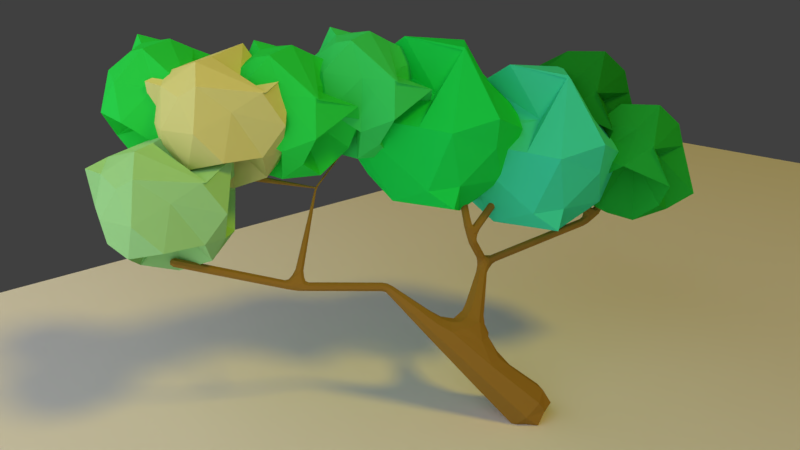 # Source: Tree.blend  (saved by Blender 2.79.0; exported with 4.5.12 LTS)
import bpy
from mathutils import Matrix  # noqa: F401  (used for matrix-valued properties, if any)

bpy.ops.wm.read_factory_settings(use_empty=True)
scene = bpy.context.scene
scene.name = 'Scene'

# ---- collections
col_collection_1 = bpy.data.collections.new('Collection 1'); scene.collection.children.link(col_collection_1)

# ---- materials (node trees are filled in below, after node groups)
mat_material_009 = bpy.data.materials.new('Material.009')
mat_material_009.alpha_threshold = 0.0
mat_material_009.roughness = 0.5
mat_material_003 = bpy.data.materials.new('Material.003')
mat_material_003.alpha_threshold = 0.0
mat_material_003.diffuse_color = (0.02875, 0.8, 0.08699, 1.0)
mat_material_003.roughness = 0.5
mat_material_006 = bpy.data.materials.new('Material.006')
mat_material_006.alpha_threshold = 0.0
mat_material_006.diffuse_color = (0.05718, 0.8, 0.4961, 1.0)
mat_material_006.roughness = 0.5
mat_material_005 = bpy.data.materials.new('Material.005')
mat_material_005.alpha_threshold = 0.0
mat_material_005.diffuse_color = (0.0142, 0.8, 0.102, 1.0)
mat_material_005.roughness = 0.5
mat_material_007 = bpy.data.materials.new('Material.007')
mat_material_007.alpha_threshold = 0.0
mat_material_007.diffuse_color = (0.0204, 0.4564, 0.04715, 1.0)
mat_material_007.roughness = 0.5
mat_material_008 = bpy.data.materials.new('Material.008')
mat_material_008.alpha_threshold = 0.0
mat_material_008.diffuse_color = (0.01418, 0.287, 0.02342, 1.0)
mat_material_008.roughness = 0.5
mat_material_004 = bpy.data.materials.new('Material.004')
mat_material_004.alpha_threshold = 0.0
mat_material_004.diffuse_color = (0.05274, 0.8, 0.1656, 1.0)
mat_material_004.roughness = 0.5
mat_material_002 = bpy.data.materials.new('Material.002')
mat_material_002.alpha_threshold = 0.0
mat_material_002.diffuse_color = (0.8, 0.7925, 0.2889, 1.0)
mat_material_002.roughness = 0.5
mat_material_001 = bpy.data.materials.new('Material.001')
mat_material_001.alpha_threshold = 0.0
mat_material_001.diffuse_color = (0.3872, 0.8, 0.3218, 1.0)
mat_material_001.roughness = 0.5
mat_material = bpy.data.materials.new('Material')
mat_material.alpha_threshold = 0.0
mat_material.diffuse_color = (0.3299, 0.1856, 0.03365, 1.0)
mat_material.roughness = 0.5
mat_material.line_color = (0.0, 0.0, 0.0, 1.0)

# ---- material node trees
mat_material_009.use_nodes = True; mat_material_009.node_tree.nodes.clear()
_N = mat_material_009.node_tree.nodes; _L = mat_material_009.node_tree.links
n0 = _N.new('ShaderNodeOutputMaterial'); n0.name = 'Material Output'; n0.location = (300, 300)
n1 = _N.new('ShaderNodeEmission'); n1.name = 'Emission'; n1.location = (10, 300)
n1.inputs[0].default_value = (0.8, 0.8, 0.8, 1.0)
_L.new(n1.outputs[0], n0.inputs[0])
n0.is_active_output = True
mat_material_003.use_nodes = True; mat_material_003.node_tree.nodes.clear()
_N = mat_material_003.node_tree.nodes; _L = mat_material_003.node_tree.links
n0 = _N.new('ShaderNodeOutputMaterial'); n0.name = 'Material Output'; n0.location = (300, 300)
n1 = _N.new('ShaderNodeBsdfDiffuse'); n1.name = 'Diffuse BSDF'; n1.location = (10, 300)
n1.inputs[0].default_value = (0.02875, 0.8, 0.08699, 1.0)
_L.new(n1.outputs[0], n0.inputs[0])
n0.is_active_output = True
mat_material_006.use_nodes = True; mat_material_006.node_tree.nodes.clear()
_N = mat_material_006.node_tree.nodes; _L = mat_material_006.node_tree.links
n0 = _N.new('ShaderNodeOutputMaterial'); n0.name = 'Material Output'; n0.location = (300, 300)
n1 = _N.new('ShaderNodeBsdfDiffuse'); n1.name = 'Diffuse BSDF'; n1.location = (10, 300)
n1.inputs[0].default_value = (0.05718, 0.8, 0.4961, 1.0)
_L.new(n1.outputs[0], n0.inputs[0])
n0.is_active_output = True
mat_material_005.use_nodes = True; mat_material_005.node_tree.nodes.clear()
_N = mat_material_005.node_tree.nodes; _L = mat_material_005.node_tree.links
n0 = _N.new('ShaderNodeOutputMaterial'); n0.name = 'Material Output'; n0.location = (300, 300)
n1 = _N.new('ShaderNodeBsdfDiffuse'); n1.name = 'Diffuse BSDF'; n1.location = (10, 300)
n1.inputs[0].default_value = (0.0142, 0.8, 0.102, 1.0)
_L.new(n1.outputs[0], n0.inputs[0])
n0.is_active_output = True
mat_material_007.use_nodes = True; mat_material_007.node_tree.nodes.clear()
_N = mat_material_007.node_tree.nodes; _L = mat_material_007.node_tree.links
n0 = _N.new('ShaderNodeOutputMaterial'); n0.name = 'Material Output'; n0.location = (300, 300)
n1 = _N.new('ShaderNodeBsdfDiffuse'); n1.name = 'Diffuse BSDF'; n1.location = (10, 300)
n1.inputs[0].default_value = (0.0204, 0.4564, 0.04715, 1.0)
_L.new(n1.outputs[0], n0.inputs[0])
n0.is_active_output = True
mat_material_008.use_nodes = True; mat_material_008.node_tree.nodes.clear()
_N = mat_material_008.node_tree.nodes; _L = mat_material_008.node_tree.links
n0 = _N.new('ShaderNodeOutputMaterial'); n0.name = 'Material Output'; n0.location = (300, 300)
n1 = _N.new('ShaderNodeBsdfDiffuse'); n1.name = 'Diffuse BSDF'; n1.location = (10, 300)
n1.inputs[0].default_value = (0.01418, 0.287, 0.02342, 1.0)
_L.new(n1.outputs[0], n0.inputs[0])
n0.is_active_output = True
mat_material_004.use_nodes = True; mat_material_004.node_tree.nodes.clear()
_N = mat_material_004.node_tree.nodes; _L = mat_material_004.node_tree.links
n0 = _N.new('ShaderNodeOutputMaterial'); n0.name = 'Material Output'; n0.location = (300, 300)
n1 = _N.new('ShaderNodeBsdfDiffuse'); n1.name = 'Diffuse BSDF'; n1.location = (10, 300)
n1.inputs[0].default_value = (0.05274, 0.8, 0.1656, 1.0)
_L.new(n1.outputs[0], n0.inputs[0])
n0.is_active_output = True
mat_material_002.use_nodes = True; mat_material_002.node_tree.nodes.clear()
_N = mat_material_002.node_tree.nodes; _L = mat_material_002.node_tree.links
n0 = _N.new('ShaderNodeOutputMaterial'); n0.name = 'Material Output'; n0.location = (300, 300)
n1 = _N.new('ShaderNodeBsdfDiffuse'); n1.name = 'Diffuse BSDF'; n1.location = (10, 300)
n1.inputs[0].default_value = (0.8, 0.7925, 0.2889, 1.0)
_L.new(n1.outputs[0], n0.inputs[0])
n0.is_active_output = True

# ---- world
world_world = bpy.data.worlds.new('World'); scene.world = world_world
world_world.color = (0.05088, 0.05088, 0.05088)
world_world.use_sun_shadow = False
world_world.sun_shadow_jitter_overblur = 0.0
world_world.cycles.sampling_method = 'MANUAL'

# ---- cameras
cam_camera = bpy.data.cameras.new('Camera')
cam_camera.clip_end = 100.0
cam_camera.lens = 29.74
cam_camera.sensor_width = 32.0
cam_camera.sensor_height = 18.0
cam_camera.ortho_scale = 7.314
cam_camera.dof.focus_distance = 0.0

# ---- lights
light_lamp = bpy.data.lights.new('Lamp', 'SUN')
light_lamp.color = (1.0, 0.7118, 0.009185)
light_lamp.transmission_factor = 0.0
light_lamp.cutoff_distance = 30.0
light_lamp.angle = 0.1993
light_lamp.energy = 1.0
light_lamp.shadow_buffer_clip_start = 1.001
light_lamp.shadow_soft_size = 0.1
light_lamp.shadow_cascade_max_distance = 1000.0

# ---- meshes
me_plane_001 = bpy.data.meshes.new('Plane.001')
me_plane_001.from_pydata([(-1.0, -1.0, 0.0), (1.0, -1.0, 0.0), (-1.0, 1.0, 0.0), (1.0, 1.0, 0.0)], [], [(0, 1, 3, 2)])
me_plane_001.materials.append(mat_material_009)
me_plane_001.use_remesh_preserve_volume = False
me_plane_001.use_remesh_preserve_attributes = False
me_plane_001.use_mirror_vertex_groups = False
me_plane_001.update()
me_plane = bpy.data.meshes.new('Plane')
me_plane.from_pydata([(-1.0, -1.0, 0.0), (1.0, -1.0, 0.0), (-1.0, 1.0, 0.0), (1.0, 1.0, 0.0)], [], [(0, 1, 3, 2)])
me_plane.use_remesh_preserve_volume = False
me_plane.use_remesh_preserve_attributes = False
me_plane.use_mirror_vertex_groups = False
me_plane.update()
me_icosphere_008 = bpy.data.meshes.new('Icosphere.008')
me_icosphere_008.from_pydata([(0.0, 0.0001427, -0.9994), (0.6916, -0.5088, -0.4068), (-0.2764, -0.8506, -0.4472), (-0.8345, 0.08544, -0.3536), (-0.2481, 0.7839, -0.4387), (0.672, 0.4038, -0.4317), (0.2764, -0.8506, 0.4472), (-0.4832, -0.9232, 0.5766), (-0.6988, 0.5762, 0.491), (0.2764, 0.8506, 0.4472), (0.8808, 0.02877, 0.4716), (0.0, -0.171, 0.8795), (-0.1316, -0.4914, -0.8142), (-0.2005, -0.1351, -0.1118), (0.2629, -0.809, -0.5257), (0.7599, 0.04485, -0.4121), (0.3992, 0.3163, -0.8198), (0.09182, 0.1716, -0.1216), (-0.5881, -0.4714, -0.4074), (-0.1625, 0.5, -0.8507), (-0.6728, 0.4636, -0.5211), (0.2561, 0.793, -0.5237), (0.714, -0.3482, 0.245), (0.9457, 0.3157, 0.008083), (0.0, -1.0, 0.0), (0.5712, -0.8364, 0.008902), (-0.714, -0.3482, 0.245), (-0.5712, -0.8364, 0.008902), (-0.2381, -0.01779, 0.1054), (-0.9457, 0.3157, 0.008083), (0.2381, -0.01779, 0.1054), (0.0, 1.0, 0.0), (0.5488, -0.7305, 0.6007), (-0.2629, -0.809, 0.5257), (-0.8958, -0.2568, 0.3911), (-0.2629, 0.809, 0.5257), (0.6188, 0.6405, 0.648), (0.1625, -0.5, 0.8507), (0.8957, 0.08312, 0.4758), (-0.4968, -0.6041, 0.6746), (-0.3909, 0.5611, 0.972), (0.3408, 0.02089, 0.4971)], [], [(0, 13, 12), (1, 13, 15), (0, 12, 17), (0, 17, 19), (0, 19, 16), (1, 15, 22), (2, 14, 24), (3, 18, 26), (4, 20, 28), (5, 21, 30), (1, 22, 25), (2, 24, 27), (3, 26, 29), (4, 28, 31), (5, 30, 23), (6, 32, 37), (7, 33, 39), (8, 34, 40), (9, 35, 41), (10, 36, 38), (38, 41, 11), (38, 36, 41), (36, 9, 41), (41, 40, 11), (41, 35, 40), (35, 8, 40), (40, 39, 11), (40, 34, 39), (34, 7, 39), (39, 37, 11), (39, 33, 37), (33, 6, 37), (37, 38, 11), (37, 32, 38), (32, 10, 38), (23, 36, 10), (23, 30, 36), (30, 9, 36), (31, 35, 9), (31, 28, 35), (28, 8, 35), (29, 34, 8), (29, 26, 34), (26, 7, 34), (27, 33, 7), (27, 24, 33), (24, 6, 33), (25, 32, 6), (25, 22, 32), (22, 10, 32), (30, 31, 9), (30, 21, 31), (21, 4, 31), (28, 29, 8), (28, 20, 29), (20, 3, 29), (26, 27, 7), (26, 18, 27), (18, 2, 27), (24, 25, 6), (24, 14, 25), (14, 1, 25), (22, 23, 10), (22, 15, 23), (15, 5, 23), (16, 21, 5), (16, 19, 21), (19, 4, 21), (19, 20, 4), (19, 17, 20), (17, 3, 20), (17, 18, 3), (17, 12, 18), (12, 2, 18), (15, 16, 5), (15, 13, 16), (13, 0, 16), (12, 14, 2), (12, 13, 14), (13, 1, 14)])
me_icosphere_008.materials.append(mat_material_003)
me_icosphere_008.use_remesh_preserve_volume = False
me_icosphere_008.use_remesh_preserve_attributes = False
me_icosphere_008.use_mirror_vertex_groups = False
me_icosphere_008.update()
me_icosphere_007 = bpy.data.meshes.new('Icosphere.007')
me_icosphere_007.from_pydata([(0.0, 0.0001427, -0.9994), (0.6916, -0.5088, -0.4068), (-0.2764, -0.8506, -0.4472), (-0.8345, 0.08544, -0.3536), (-0.2481, 0.7839, -0.4387), (0.672, 0.4038, -0.4317), (0.2764, -0.8506, 0.4472), (-0.4832, -0.9232, 0.5766), (-0.6988, 0.5762, 0.491), (0.2764, 0.8506, 0.4472), (0.8808, 0.02877, 0.4716), (0.0, -0.171, 0.8795), (-0.1316, -0.4914, -0.8142), (-0.2005, -0.1351, -0.1118), (0.2629, -0.809, -0.5257), (0.7599, 0.04485, -0.4121), (0.3992, 0.3163, -0.8198), (0.09182, 0.1716, -0.1216), (-0.5881, -0.4714, -0.4074), (-0.1625, 0.5, -0.8507), (-0.6728, 0.4636, -0.5211), (0.2561, 0.793, -0.5237), (0.714, -0.3482, 0.245), (0.9457, 0.3157, 0.008083), (0.0, -1.0, 0.0), (0.5712, -0.8364, 0.008902), (-0.714, -0.3482, 0.245), (-0.5712, -0.8364, 0.008902), (-0.2381, -0.01779, 0.1054), (-0.9457, 0.3157, 0.008083), (0.2381, -0.01779, 0.1054), (0.0, 1.0, 0.0), (0.5488, -0.7305, 0.6007), (-0.2629, -0.809, 0.5257), (-0.8958, -0.2568, 0.3911), (-0.2629, 0.809, 0.5257), (0.6188, 0.6405, 0.648), (0.1625, -0.5, 0.8507), (0.8957, 0.08312, 0.4758), (-0.4968, -0.6041, 0.6746), (-0.3909, 0.5611, 0.972), (0.3408, 0.02089, 0.4971)], [], [(0, 13, 12), (1, 13, 15), (0, 12, 17), (0, 17, 19), (0, 19, 16), (1, 15, 22), (2, 14, 24), (3, 18, 26), (4, 20, 28), (5, 21, 30), (1, 22, 25), (2, 24, 27), (3, 26, 29), (4, 28, 31), (5, 30, 23), (6, 32, 37), (7, 33, 39), (8, 34, 40), (9, 35, 41), (10, 36, 38), (38, 41, 11), (38, 36, 41), (36, 9, 41), (41, 40, 11), (41, 35, 40), (35, 8, 40), (40, 39, 11), (40, 34, 39), (34, 7, 39), (39, 37, 11), (39, 33, 37), (33, 6, 37), (37, 38, 11), (37, 32, 38), (32, 10, 38), (23, 36, 10), (23, 30, 36), (30, 9, 36), (31, 35, 9), (31, 28, 35), (28, 8, 35), (29, 34, 8), (29, 26, 34), (26, 7, 34), (27, 33, 7), (27, 24, 33), (24, 6, 33), (25, 32, 6), (25, 22, 32), (22, 10, 32), (30, 31, 9), (30, 21, 31), (21, 4, 31), (28, 29, 8), (28, 20, 29), (20, 3, 29), (26, 27, 7), (26, 18, 27), (18, 2, 27), (24, 25, 6), (24, 14, 25), (14, 1, 25), (22, 23, 10), (22, 15, 23), (15, 5, 23), (16, 21, 5), (16, 19, 21), (19, 4, 21), (19, 20, 4), (19, 17, 20), (17, 3, 20), (17, 18, 3), (17, 12, 18), (12, 2, 18), (15, 16, 5), (15, 13, 16), (13, 0, 16), (12, 14, 2), (12, 13, 14), (13, 1, 14)])
me_icosphere_007.materials.append(mat_material_006)
me_icosphere_007.use_remesh_preserve_volume = False
me_icosphere_007.use_remesh_preserve_attributes = False
me_icosphere_007.use_mirror_vertex_groups = False
me_icosphere_007.update()
me_icosphere_006 = bpy.data.meshes.new('Icosphere.006')
me_icosphere_006.from_pydata([(0.0, 0.0001427, -0.9994), (0.6916, -0.5088, -0.4068), (-0.2764, -0.8506, -0.4472), (-0.8345, 0.08544, -0.3536), (-0.2481, 0.7839, -0.4387), (0.672, 0.4038, -0.4317), (0.2764, -0.8506, 0.4472), (-0.4832, -0.9232, 0.5766), (-0.6988, 0.5762, 0.491), (0.2764, 0.8506, 0.4472), (0.8808, 0.02877, 0.4716), (0.0, -0.171, 0.8795), (-0.1316, -0.4914, -0.8142), (-0.2005, -0.1351, -0.1118), (0.2629, -0.809, -0.5257), (0.7599, 0.04485, -0.4121), (0.3992, 0.3163, -0.8198), (0.09182, 0.1716, -0.1216), (-0.5881, -0.4714, -0.4074), (-0.1625, 0.5, -0.8507), (-0.6728, 0.4636, -0.5211), (0.2561, 0.793, -0.5237), (0.714, -0.3482, 0.245), (0.9457, 0.3157, 0.008083), (0.0, -1.0, 0.0), (0.5712, -0.8364, 0.008902), (-0.714, -0.3482, 0.245), (-0.5712, -0.8364, 0.008902), (-0.2381, -0.01779, 0.1054), (-0.9457, 0.3157, 0.008083), (0.2381, -0.01779, 0.1054), (0.0, 1.0, 0.0), (0.5488, -0.7305, 0.6007), (-0.2629, -0.809, 0.5257), (-0.8958, -0.2568, 0.3911), (-0.2629, 0.809, 0.5257), (0.6188, 0.6405, 0.648), (0.1625, -0.5, 0.8507), (0.8957, 0.08312, 0.4758), (-0.4968, -0.6041, 0.6746), (-0.3909, 0.5611, 0.972), (0.3408, 0.02089, 0.4971)], [], [(0, 13, 12), (1, 13, 15), (0, 12, 17), (0, 17, 19), (0, 19, 16), (1, 15, 22), (2, 14, 24), (3, 18, 26), (4, 20, 28), (5, 21, 30), (1, 22, 25), (2, 24, 27), (3, 26, 29), (4, 28, 31), (5, 30, 23), (6, 32, 37), (7, 33, 39), (8, 34, 40), (9, 35, 41), (10, 36, 38), (38, 41, 11), (38, 36, 41), (36, 9, 41), (41, 40, 11), (41, 35, 40), (35, 8, 40), (40, 39, 11), (40, 34, 39), (34, 7, 39), (39, 37, 11), (39, 33, 37), (33, 6, 37), (37, 38, 11), (37, 32, 38), (32, 10, 38), (23, 36, 10), (23, 30, 36), (30, 9, 36), (31, 35, 9), (31, 28, 35), (28, 8, 35), (29, 34, 8), (29, 26, 34), (26, 7, 34), (27, 33, 7), (27, 24, 33), (24, 6, 33), (25, 32, 6), (25, 22, 32), (22, 10, 32), (30, 31, 9), (30, 21, 31), (21, 4, 31), (28, 29, 8), (28, 20, 29), (20, 3, 29), (26, 27, 7), (26, 18, 27), (18, 2, 27), (24, 25, 6), (24, 14, 25), (14, 1, 25), (22, 23, 10), (22, 15, 23), (15, 5, 23), (16, 21, 5), (16, 19, 21), (19, 4, 21), (19, 20, 4), (19, 17, 20), (17, 3, 20), (17, 18, 3), (17, 12, 18), (12, 2, 18), (15, 16, 5), (15, 13, 16), (13, 0, 16), (12, 14, 2), (12, 13, 14), (13, 1, 14)])
me_icosphere_006.materials.append(mat_material_005)
me_icosphere_006.use_remesh_preserve_volume = False
me_icosphere_006.use_remesh_preserve_attributes = False
me_icosphere_006.use_mirror_vertex_groups = False
me_icosphere_006.update()
me_icosphere_005 = bpy.data.meshes.new('Icosphere.005')
me_icosphere_005.from_pydata([(0.0, 0.0001427, -0.9994), (0.6916, -0.5088, -0.4068), (-0.2764, -0.8506, -0.4472), (-0.8345, 0.08544, -0.3536), (-0.2481, 0.7839, -0.4387), (0.672, 0.4038, -0.4317), (0.2764, -0.8506, 0.4472), (-0.4832, -0.9232, 0.5766), (-0.6988, 0.5762, 0.491), (0.2764, 0.8506, 0.4472), (0.8808, 0.02877, 0.4716), (0.0, -0.171, 0.8795), (-0.1316, -0.4914, -0.8142), (-0.2005, -0.1351, -0.1118), (0.2629, -0.809, -0.5257), (0.7599, 0.04485, -0.4121), (0.3992, 0.3163, -0.8198), (0.09182, 0.1716, -0.1216), (-0.5881, -0.4714, -0.4074), (-0.1625, 0.5, -0.8507), (-0.6728, 0.4636, -0.5211), (0.2561, 0.793, -0.5237), (0.714, -0.3482, 0.245), (0.9457, 0.3157, 0.008083), (0.0, -1.0, 0.0), (0.5712, -0.8364, 0.008902), (-0.714, -0.3482, 0.245), (-0.5712, -0.8364, 0.008902), (-0.2381, -0.01779, 0.1054), (-0.9457, 0.3157, 0.008083), (0.2381, -0.01779, 0.1054), (0.0, 1.0, 0.0), (0.5488, -0.7305, 0.6007), (-0.2629, -0.809, 0.5257), (-0.8958, -0.2568, 0.3911), (-0.2629, 0.809, 0.5257), (0.6188, 0.6405, 0.648), (0.1625, -0.5, 0.8507), (0.8957, 0.08312, 0.4758), (-0.4968, -0.6041, 0.6746), (-0.3909, 0.5611, 0.972), (0.3408, 0.02089, 0.4971)], [], [(0, 13, 12), (1, 13, 15), (0, 12, 17), (0, 17, 19), (0, 19, 16), (1, 15, 22), (2, 14, 24), (3, 18, 26), (4, 20, 28), (5, 21, 30), (1, 22, 25), (2, 24, 27), (3, 26, 29), (4, 28, 31), (5, 30, 23), (6, 32, 37), (7, 33, 39), (8, 34, 40), (9, 35, 41), (10, 36, 38), (38, 41, 11), (38, 36, 41), (36, 9, 41), (41, 40, 11), (41, 35, 40), (35, 8, 40), (40, 39, 11), (40, 34, 39), (34, 7, 39), (39, 37, 11), (39, 33, 37), (33, 6, 37), (37, 38, 11), (37, 32, 38), (32, 10, 38), (23, 36, 10), (23, 30, 36), (30, 9, 36), (31, 35, 9), (31, 28, 35), (28, 8, 35), (29, 34, 8), (29, 26, 34), (26, 7, 34), (27, 33, 7), (27, 24, 33), (24, 6, 33), (25, 32, 6), (25, 22, 32), (22, 10, 32), (30, 31, 9), (30, 21, 31), (21, 4, 31), (28, 29, 8), (28, 20, 29), (20, 3, 29), (26, 27, 7), (26, 18, 27), (18, 2, 27), (24, 25, 6), (24, 14, 25), (14, 1, 25), (22, 23, 10), (22, 15, 23), (15, 5, 23), (16, 21, 5), (16, 19, 21), (19, 4, 21), (19, 20, 4), (19, 17, 20), (17, 3, 20), (17, 18, 3), (17, 12, 18), (12, 2, 18), (15, 16, 5), (15, 13, 16), (13, 0, 16), (12, 14, 2), (12, 13, 14), (13, 1, 14)])
me_icosphere_005.materials.append(mat_material_007)
me_icosphere_005.use_remesh_preserve_volume = False
me_icosphere_005.use_remesh_preserve_attributes = False
me_icosphere_005.use_mirror_vertex_groups = False
me_icosphere_005.update()
me_icosphere_004 = bpy.data.meshes.new('Icosphere.004')
me_icosphere_004.from_pydata([(0.0, 0.0001427, -0.9994), (0.6916, -0.5088, -0.4068), (-0.2764, -0.8506, -0.4472), (-0.8345, 0.08544, -0.3536), (-0.2481, 0.7839, -0.4387), (0.672, 0.4038, -0.4317), (0.2764, -0.8506, 0.4472), (-0.4832, -0.9232, 0.5766), (-0.6988, 0.5762, 0.491), (0.2764, 0.8506, 0.4472), (0.8808, 0.02877, 0.4716), (0.0, -0.171, 0.8795), (-0.1316, -0.4914, -0.8142), (-0.2005, -0.1351, -0.1118), (0.2629, -0.809, -0.5257), (0.7599, 0.04485, -0.4121), (0.3992, 0.3163, -0.8198), (0.09182, 0.1716, -0.1216), (-0.5881, -0.4714, -0.4074), (-0.1625, 0.5, -0.8507), (-0.6728, 0.4636, -0.5211), (0.2561, 0.793, -0.5237), (0.714, -0.3482, 0.245), (0.9457, 0.3157, 0.008083), (0.0, -1.0, 0.0), (0.5712, -0.8364, 0.008902), (-0.714, -0.3482, 0.245), (-0.5712, -0.8364, 0.008902), (-0.2381, -0.01779, 0.1054), (-0.9457, 0.3157, 0.008083), (0.2381, -0.01779, 0.1054), (0.0, 1.0, 0.0), (0.5488, -0.7305, 0.6007), (-0.2629, -0.809, 0.5257), (-0.8958, -0.2568, 0.3911), (-0.2629, 0.809, 0.5257), (0.6188, 0.6405, 0.648), (0.1625, -0.5, 0.8507), (0.8957, 0.08312, 0.4758), (-0.4968, -0.6041, 0.6746), (-0.3909, 0.5611, 0.972), (0.3408, 0.02089, 0.4971)], [], [(0, 13, 12), (1, 13, 15), (0, 12, 17), (0, 17, 19), (0, 19, 16), (1, 15, 22), (2, 14, 24), (3, 18, 26), (4, 20, 28), (5, 21, 30), (1, 22, 25), (2, 24, 27), (3, 26, 29), (4, 28, 31), (5, 30, 23), (6, 32, 37), (7, 33, 39), (8, 34, 40), (9, 35, 41), (10, 36, 38), (38, 41, 11), (38, 36, 41), (36, 9, 41), (41, 40, 11), (41, 35, 40), (35, 8, 40), (40, 39, 11), (40, 34, 39), (34, 7, 39), (39, 37, 11), (39, 33, 37), (33, 6, 37), (37, 38, 11), (37, 32, 38), (32, 10, 38), (23, 36, 10), (23, 30, 36), (30, 9, 36), (31, 35, 9), (31, 28, 35), (28, 8, 35), (29, 34, 8), (29, 26, 34), (26, 7, 34), (27, 33, 7), (27, 24, 33), (24, 6, 33), (25, 32, 6), (25, 22, 32), (22, 10, 32), (30, 31, 9), (30, 21, 31), (21, 4, 31), (28, 29, 8), (28, 20, 29), (20, 3, 29), (26, 27, 7), (26, 18, 27), (18, 2, 27), (24, 25, 6), (24, 14, 25), (14, 1, 25), (22, 23, 10), (22, 15, 23), (15, 5, 23), (16, 21, 5), (16, 19, 21), (19, 4, 21), (19, 20, 4), (19, 17, 20), (17, 3, 20), (17, 18, 3), (17, 12, 18), (12, 2, 18), (15, 16, 5), (15, 13, 16), (13, 0, 16), (12, 14, 2), (12, 13, 14), (13, 1, 14)])
me_icosphere_004.materials.append(mat_material_008)
me_icosphere_004.use_remesh_preserve_volume = False
me_icosphere_004.use_remesh_preserve_attributes = False
me_icosphere_004.use_mirror_vertex_groups = False
me_icosphere_004.update()
me_icosphere_003 = bpy.data.meshes.new('Icosphere.003')
me_icosphere_003.from_pydata([(0.0, 0.0001427, -0.9994), (0.6916, -0.5088, -0.4068), (-0.2764, -0.8506, -0.4472), (-0.8345, 0.08544, -0.3536), (-0.2481, 0.7839, -0.4387), (0.672, 0.4038, -0.4317), (0.2764, -0.8506, 0.4472), (-0.4832, -0.9232, 0.5766), (-0.6988, 0.5762, 0.491), (0.2764, 0.8506, 0.4472), (0.8808, 0.02877, 0.4716), (0.0, -0.171, 0.8795), (-0.1316, -0.4914, -0.8142), (-0.2005, -0.1351, -0.1118), (0.2629, -0.809, -0.5257), (0.7599, 0.04485, -0.4121), (0.3992, 0.3163, -0.8198), (0.09182, 0.1716, -0.1216), (-0.5881, -0.4714, -0.4074), (-0.1625, 0.5, -0.8507), (-0.6728, 0.4636, -0.5211), (0.2561, 0.793, -0.5237), (0.714, -0.3482, 0.245), (0.9457, 0.3157, 0.008083), (0.0, -1.0, 0.0), (0.5712, -0.8364, 0.008902), (-0.714, -0.3482, 0.245), (-0.5712, -0.8364, 0.008902), (-0.2381, -0.01779, 0.1054), (-0.9457, 0.3157, 0.008083), (0.2381, -0.01779, 0.1054), (0.0, 1.0, 0.0), (0.5488, -0.7305, 0.6007), (-0.2629, -0.809, 0.5257), (-0.8958, -0.2568, 0.3911), (-0.2629, 0.809, 0.5257), (0.6188, 0.6405, 0.648), (0.1625, -0.5, 0.8507), (0.8957, 0.08312, 0.4758), (-0.4968, -0.6041, 0.6746), (-0.3909, 0.5611, 0.972), (0.3408, 0.02089, 0.4971)], [], [(0, 13, 12), (1, 13, 15), (0, 12, 17), (0, 17, 19), (0, 19, 16), (1, 15, 22), (2, 14, 24), (3, 18, 26), (4, 20, 28), (5, 21, 30), (1, 22, 25), (2, 24, 27), (3, 26, 29), (4, 28, 31), (5, 30, 23), (6, 32, 37), (7, 33, 39), (8, 34, 40), (9, 35, 41), (10, 36, 38), (38, 41, 11), (38, 36, 41), (36, 9, 41), (41, 40, 11), (41, 35, 40), (35, 8, 40), (40, 39, 11), (40, 34, 39), (34, 7, 39), (39, 37, 11), (39, 33, 37), (33, 6, 37), (37, 38, 11), (37, 32, 38), (32, 10, 38), (23, 36, 10), (23, 30, 36), (30, 9, 36), (31, 35, 9), (31, 28, 35), (28, 8, 35), (29, 34, 8), (29, 26, 34), (26, 7, 34), (27, 33, 7), (27, 24, 33), (24, 6, 33), (25, 32, 6), (25, 22, 32), (22, 10, 32), (30, 31, 9), (30, 21, 31), (21, 4, 31), (28, 29, 8), (28, 20, 29), (20, 3, 29), (26, 27, 7), (26, 18, 27), (18, 2, 27), (24, 25, 6), (24, 14, 25), (14, 1, 25), (22, 23, 10), (22, 15, 23), (15, 5, 23), (16, 21, 5), (16, 19, 21), (19, 4, 21), (19, 20, 4), (19, 17, 20), (17, 3, 20), (17, 18, 3), (17, 12, 18), (12, 2, 18), (15, 16, 5), (15, 13, 16), (13, 0, 16), (12, 14, 2), (12, 13, 14), (13, 1, 14)])
me_icosphere_003.materials.append(mat_material_003)
me_icosphere_003.use_remesh_preserve_volume = False
me_icosphere_003.use_remesh_preserve_attributes = False
me_icosphere_003.use_mirror_vertex_groups = False
me_icosphere_003.update()
me_icosphere_002 = bpy.data.meshes.new('Icosphere.002')
me_icosphere_002.from_pydata([(0.0, 0.0001427, -0.9994), (0.6916, -0.5088, -0.4068), (-0.2764, -0.8506, -0.4472), (-0.8345, 0.08544, -0.3536), (-0.2481, 0.7839, -0.4387), (0.672, 0.4038, -0.4317), (0.2764, -0.8506, 0.4472), (-0.4832, -0.9232, 0.5766), (-0.6988, 0.5762, 0.491), (0.2764, 0.8506, 0.4472), (0.8808, 0.02877, 0.4716), (0.0, -0.171, 0.8795), (-0.1316, -0.4914, -0.8142), (-0.2005, -0.1351, -0.1118), (0.2629, -0.809, -0.5257), (0.7599, 0.04485, -0.4121), (0.3992, 0.3163, -0.8198), (0.09182, 0.1716, -0.1216), (-0.5881, -0.4714, -0.4074), (-0.1625, 0.5, -0.8507), (-0.6728, 0.4636, -0.5211), (0.2561, 0.793, -0.5237), (0.714, -0.3482, 0.245), (0.9457, 0.3157, 0.008083), (0.0, -1.0, 0.0), (0.5712, -0.8364, 0.008902), (-0.714, -0.3482, 0.245), (-0.5712, -0.8364, 0.008902), (-0.2381, -0.01779, 0.1054), (-0.9457, 0.3157, 0.008083), (0.2381, -0.01779, 0.1054), (0.0, 1.0, 0.0), (0.5488, -0.7305, 0.6007), (-0.2629, -0.809, 0.5257), (-0.8958, -0.2568, 0.3911), (-0.2629, 0.809, 0.5257), (0.6188, 0.6405, 0.648), (0.1625, -0.5, 0.8507), (0.8957, 0.08312, 0.4758), (-0.4968, -0.6041, 0.6746), (-0.3909, 0.5611, 0.972), (0.3408, 0.02089, 0.4971)], [], [(0, 13, 12), (1, 13, 15), (0, 12, 17), (0, 17, 19), (0, 19, 16), (1, 15, 22), (2, 14, 24), (3, 18, 26), (4, 20, 28), (5, 21, 30), (1, 22, 25), (2, 24, 27), (3, 26, 29), (4, 28, 31), (5, 30, 23), (6, 32, 37), (7, 33, 39), (8, 34, 40), (9, 35, 41), (10, 36, 38), (38, 41, 11), (38, 36, 41), (36, 9, 41), (41, 40, 11), (41, 35, 40), (35, 8, 40), (40, 39, 11), (40, 34, 39), (34, 7, 39), (39, 37, 11), (39, 33, 37), (33, 6, 37), (37, 38, 11), (37, 32, 38), (32, 10, 38), (23, 36, 10), (23, 30, 36), (30, 9, 36), (31, 35, 9), (31, 28, 35), (28, 8, 35), (29, 34, 8), (29, 26, 34), (26, 7, 34), (27, 33, 7), (27, 24, 33), (24, 6, 33), (25, 32, 6), (25, 22, 32), (22, 10, 32), (30, 31, 9), (30, 21, 31), (21, 4, 31), (28, 29, 8), (28, 20, 29), (20, 3, 29), (26, 27, 7), (26, 18, 27), (18, 2, 27), (24, 25, 6), (24, 14, 25), (14, 1, 25), (22, 23, 10), (22, 15, 23), (15, 5, 23), (16, 21, 5), (16, 19, 21), (19, 4, 21), (19, 20, 4), (19, 17, 20), (17, 3, 20), (17, 18, 3), (17, 12, 18), (12, 2, 18), (15, 16, 5), (15, 13, 16), (13, 0, 16), (12, 14, 2), (12, 13, 14), (13, 1, 14)])
me_icosphere_002.materials.append(mat_material_004)
me_icosphere_002.use_remesh_preserve_volume = False
me_icosphere_002.use_remesh_preserve_attributes = False
me_icosphere_002.use_mirror_vertex_groups = False
me_icosphere_002.update()
me_icosphere_001 = bpy.data.meshes.new('Icosphere.001')
me_icosphere_001.from_pydata([(0.0, 0.0001427, -0.9994), (0.6916, -0.5088, -0.4068), (-0.2764, -0.8506, -0.4472), (-0.8345, 0.08544, -0.3536), (-0.2481, 0.7839, -0.4387), (0.672, 0.4038, -0.4317), (0.2764, -0.8506, 0.4472), (-0.4832, -0.9232, 0.5766), (-0.6988, 0.5762, 0.491), (0.2764, 0.8506, 0.4472), (0.8808, 0.02877, 0.4716), (0.0, -0.171, 0.8795), (-0.1316, -0.4914, -0.8142), (-0.2005, -0.1351, -0.1118), (0.2629, -0.809, -0.5257), (0.7599, 0.04485, -0.4121), (0.3992, 0.3163, -0.8198), (0.09182, 0.1716, -0.1216), (-0.5881, -0.4714, -0.4074), (-0.1625, 0.5, -0.8507), (-0.6728, 0.4636, -0.5211), (0.2561, 0.793, -0.5237), (0.714, -0.3482, 0.245), (0.9457, 0.3157, 0.008083), (0.0, -1.0, 0.0), (0.5712, -0.8364, 0.008902), (-0.714, -0.3482, 0.245), (-0.5712, -0.8364, 0.008902), (-0.2381, -0.01779, 0.1054), (-0.9457, 0.3157, 0.008083), (0.2381, -0.01779, 0.1054), (0.0, 1.0, 0.0), (0.5488, -0.7305, 0.6007), (-0.2629, -0.809, 0.5257), (-0.8958, -0.2568, 0.3911), (-0.2629, 0.809, 0.5257), (0.6188, 0.6405, 0.648), (0.1625, -0.5, 0.8507), (0.8957, 0.08312, 0.4758), (-0.4968, -0.6041, 0.6746), (-0.3909, 0.5611, 0.972), (0.3408, 0.02089, 0.4971)], [], [(0, 13, 12), (1, 13, 15), (0, 12, 17), (0, 17, 19), (0, 19, 16), (1, 15, 22), (2, 14, 24), (3, 18, 26), (4, 20, 28), (5, 21, 30), (1, 22, 25), (2, 24, 27), (3, 26, 29), (4, 28, 31), (5, 30, 23), (6, 32, 37), (7, 33, 39), (8, 34, 40), (9, 35, 41), (10, 36, 38), (38, 41, 11), (38, 36, 41), (36, 9, 41), (41, 40, 11), (41, 35, 40), (35, 8, 40), (40, 39, 11), (40, 34, 39), (34, 7, 39), (39, 37, 11), (39, 33, 37), (33, 6, 37), (37, 38, 11), (37, 32, 38), (32, 10, 38), (23, 36, 10), (23, 30, 36), (30, 9, 36), (31, 35, 9), (31, 28, 35), (28, 8, 35), (29, 34, 8), (29, 26, 34), (26, 7, 34), (27, 33, 7), (27, 24, 33), (24, 6, 33), (25, 32, 6), (25, 22, 32), (22, 10, 32), (30, 31, 9), (30, 21, 31), (21, 4, 31), (28, 29, 8), (28, 20, 29), (20, 3, 29), (26, 27, 7), (26, 18, 27), (18, 2, 27), (24, 25, 6), (24, 14, 25), (14, 1, 25), (22, 23, 10), (22, 15, 23), (15, 5, 23), (16, 21, 5), (16, 19, 21), (19, 4, 21), (19, 20, 4), (19, 17, 20), (17, 3, 20), (17, 18, 3), (17, 12, 18), (12, 2, 18), (15, 16, 5), (15, 13, 16), (13, 0, 16), (12, 14, 2), (12, 13, 14), (13, 1, 14)])
me_icosphere_001.materials.append(mat_material_002)
me_icosphere_001.use_remesh_preserve_volume = False
me_icosphere_001.use_remesh_preserve_attributes = False
me_icosphere_001.use_mirror_vertex_groups = False
me_icosphere_001.update()
me_icosphere = bpy.data.meshes.new('Icosphere')
me_icosphere.from_pydata([(0.0, 0.0001427, -0.9994), (0.6916, -0.5088, -0.4068), (-0.2764, -0.8506, -0.4472), (-0.8345, 0.08544, -0.3536), (-0.2481, 0.7839, -0.4387), (0.672, 0.4038, -0.4317), (0.2764, -0.8506, 0.4472), (-0.4832, -0.9232, 0.5766), (-0.6988, 0.5762, 0.491), (0.2764, 0.8506, 0.4472), (0.8808, 0.02877, 0.4716), (0.0, -0.171, 0.8795), (-0.1316, -0.4914, -0.8142), (-0.2005, -0.1351, -0.1118), (0.2629, -0.809, -0.5257), (0.7599, 0.04485, -0.4121), (0.3992, 0.3163, -0.8198), (0.09182, 0.1716, -0.1216), (-0.5881, -0.4714, -0.4074), (-0.1625, 0.5, -0.8507), (-0.6728, 0.4636, -0.5211), (0.2561, 0.793, -0.5237), (0.714, -0.3482, 0.245), (0.9457, 0.3157, 0.008083), (0.0, -1.0, 0.0), (0.5712, -0.8364, 0.008902), (-0.714, -0.3482, 0.245), (-0.5712, -0.8364, 0.008902), (-0.2381, -0.01779, 0.1054), (-0.9457, 0.3157, 0.008083), (0.2381, -0.01779, 0.1054), (0.0, 1.0, 0.0), (0.5488, -0.7305, 0.6007), (-0.2629, -0.809, 0.5257), (-0.8958, -0.2568, 0.3911), (-0.2629, 0.809, 0.5257), (0.6188, 0.6405, 0.648), (0.1625, -0.5, 0.8507), (0.8957, 0.08312, 0.4758), (-0.4968, -0.6041, 0.6746), (-0.3909, 0.5611, 0.972), (0.3408, 0.02089, 0.4971)], [], [(0, 13, 12), (1, 13, 15), (0, 12, 17), (0, 17, 19), (0, 19, 16), (1, 15, 22), (2, 14, 24), (3, 18, 26), (4, 20, 28), (5, 21, 30), (1, 22, 25), (2, 24, 27), (3, 26, 29), (4, 28, 31), (5, 30, 23), (6, 32, 37), (7, 33, 39), (8, 34, 40), (9, 35, 41), (10, 36, 38), (38, 41, 11), (38, 36, 41), (36, 9, 41), (41, 40, 11), (41, 35, 40), (35, 8, 40), (40, 39, 11), (40, 34, 39), (34, 7, 39), (39, 37, 11), (39, 33, 37), (33, 6, 37), (37, 38, 11), (37, 32, 38), (32, 10, 38), (23, 36, 10), (23, 30, 36), (30, 9, 36), (31, 35, 9), (31, 28, 35), (28, 8, 35), (29, 34, 8), (29, 26, 34), (26, 7, 34), (27, 33, 7), (27, 24, 33), (24, 6, 33), (25, 32, 6), (25, 22, 32), (22, 10, 32), (30, 31, 9), (30, 21, 31), (21, 4, 31), (28, 29, 8), (28, 20, 29), (20, 3, 29), (26, 27, 7), (26, 18, 27), (18, 2, 27), (24, 25, 6), (24, 14, 25), (14, 1, 25), (22, 23, 10), (22, 15, 23), (15, 5, 23), (16, 21, 5), (16, 19, 21), (19, 4, 21), (19, 20, 4), (19, 17, 20), (17, 3, 20), (17, 18, 3), (17, 12, 18), (12, 2, 18), (15, 16, 5), (15, 13, 16), (13, 0, 16), (12, 14, 2), (12, 13, 14), (13, 1, 14)])
me_icosphere.materials.append(mat_material_001)
me_icosphere.use_remesh_preserve_volume = False
me_icosphere.use_remesh_preserve_attributes = False
me_icosphere.use_mirror_vertex_groups = False
me_icosphere.update()
me_cube = bpy.data.meshes.new('Cube')
me_cube.from_pydata([(-2.879, -2.059, 3.595), (-2.853, -2.058, 3.593), (-2.867, -2.047, 3.588), (-1.54, 0.8145, 3.407), (-0.6768, 1.913, 2.904), (-1.495, 0.7864, 3.442), (-1.451, 0.8139, 3.407), (-1.495, 0.842, 3.372), (-0.8728, -0.3126, 1.268), (-1.587, -0.03307, 2.744), (-1.516, 0.08191, 1.996), (-1.549, 0.7313, 3.341), (-1.496, 0.6979, 3.382), (-1.443, 0.7305, 3.341), (-1.496, 0.7639, 3.299), (-1.441, 0.1093, 2.847), (-1.564, 0.03899, 2.785), (-1.505, -0.0006321, 2.833), (-1.452, -0.02812, 2.729), (-1.502, 0.0475, 2.716), (-0.6473, 3.123, 3.722), (-2.523, -2.637, 2.396), (-1.048, -0.7722, 1.551), (-2.883, -1.337, 4.211), (-3.375, -2.945, 3.811), (-1.019, -0.3438, 1.016), (-0.7373, -0.6169, 1.27), (-2.864, -2.073, 3.6), (-1.511, 0.2498, 2.119), (-3.416, -4.247, 2.828), (-2.103, 0.1116, 3.953), (-0.5589, 2.045, 2.798), (-0.622, 1.985, 2.861), (-2.384, -2.73, 2.27), (-2.85, -2.08, 3.588), (-2.864, -2.092, 3.575), (-1.209, -1.028, 1.1), (-0.6118, -0.879, 0.9052), (-2.863, -2.098, 3.559), (-1.535, 0.3092, 2.171), (-1.537, 0.222, 2.156), (-1.532, 0.1988, 2.058), (-2.98e-08, -3.353e-08, 0.0), (-1.26, -0.6568, 1.157), (-2.499, -2.683, 2.261), (-0.6116, 1.833, 2.686), (-0.6211, 2.077, 2.745), (-2.467, -2.745, 2.233), (-1.522, -0.1114, 2.579), (-1.468, -0.07446, 2.717), (-1.387, 0.2527, 2.079), (-0.7352, 1.979, 2.788), (-1.46, 0.2794, 2.018), (-1.178, 2.497, 4.19), (-1.594, -0.06069, 2.707), (-2.596, -2.775, 2.42), (-0.6188, 1.855, 2.756), (-1.39, 0.2171, 2.138), (-1.464, 0.1139, 2.12), (-2.455, -2.661, 2.426), (-2.529, -2.792, 2.465), (-1.487, 0.2908, 2.229), (-1.503, 0.01386, 2.656), (-0.7273, 1.844, 2.787), (-0.6912, 2.028, 2.811), (-2.851, -2.107, 3.555), (-2.87, -1.342, 4.207), (-2.883, -1.351, 4.217), (-2.894, -1.339, 4.205), (-2.869, -2.084, 3.565), (-2.878, -2.075, 3.578), (-2.866, -2.079, 3.591), (-2.856, -2.089, 3.578), (-3.343, -2.891, 3.746), (-3.38, -2.856, 3.793), (-3.332, -2.872, 3.841), (-3.295, -2.906, 3.793), (-2.566, -2.64, 2.461), (-2.501, -2.635, 2.524), (-2.529, -2.717, 2.538), (-2.601, -2.683, 2.535), (-2.859, -2.092, 3.526), (-2.839, -2.098, 3.531), (-2.86, -2.114, 3.545), (-2.572, -2.923, 2.282), (-2.629, -2.9, 2.351), (-2.566, -2.919, 2.411), (-2.538, -2.99, 2.363), (-3.395, -4.215, 2.751), (-3.438, -4.166, 2.811), (-3.375, -4.183, 2.871), (-3.332, -4.234, 2.811), (-1.9, -1.641, 2.074), (-1.939, -1.606, 2.146), (-1.872, -1.634, 2.197), (-1.832, -1.668, 2.125), (-2.452, -2.594, 2.285), (-2.384, -2.622, 2.336), (-1.42, -0.9648, 1.504), (-1.222, -1.023, 1.634), (-1.523, -1.099, 1.634), (-1.331, -1.132, 1.73), (-1.197, -1.247, 1.5), (-1.866, -1.588, 2.049), (-1.885, -1.519, 2.111), (-1.774, -1.51, 2.129), (-1.789, -1.612, 2.101), (-1.212, 1.72, 3.599), (-1.2, 1.724, 3.584), (-1.186, 1.716, 3.593), (-1.198, 1.713, 3.608), (-1.189, 2.49, 4.19), (-1.177, 2.486, 4.195), (-0.7724, 1.864, 2.852), (-0.7601, 1.939, 2.888), (-0.7221, 1.894, 2.951), (-0.704, 1.842, 2.865), (-1.206, 1.708, 3.577), (-1.181, 1.702, 3.571), (-1.418, 0.4248, 2.113), (-1.371, 0.379, 2.173), (-1.435, 0.3928, 2.233), (-1.505, 0.3957, 2.166), (-0.6819, 1.814, 2.597), (-0.6464, 1.746, 2.649), (-0.7104, 1.76, 2.709), (-0.7452, 1.829, 2.657), (-1.612, -0.07454, 2.781), (-1.564, -0.02611, 2.847), (-1.536, -0.1021, 2.876), (-1.607, -0.141, 2.844), (-1.676, -0.04918, 2.903), (-2.125, 0.1201, 3.884), (-2.063, 0.1524, 3.907), (-2.038, 0.08715, 3.931), (-2.1, 0.05482, 3.907), (-1.507, 0.1069, 2.22), (-1.567, 0.183, 2.217), (-1.505, 0.2413, 2.254), (-1.441, 0.1823, 2.22), (-1.503, -0.07603, 2.494), (-1.567, -0.0401, 2.554), (-1.505, 0.02876, 2.564), (-1.441, -0.03982, 2.558), (-1.226, -0.2573, 1.373), (-1.018, -0.2759, 1.499), (-1.118, -0.4799, 1.63), (-1.324, -0.4644, 1.501), (-1.195, -0.3133, 1.745), (-1.368, -0.314, 1.621), (-1.455, 0.1748, 1.92), (-1.364, 0.1735, 1.997), (-1.42, 0.07732, 2.063), (-0.3794, -0.323, -0.06357), (-0.4348, 0.123, 0.2193), (0.0008487, 0.0006992, 0.4983), (0.05205, -0.4488, 0.2193), (-0.8377, -0.7129, 0.5757), (-0.7446, -0.2188, 0.6194), (-0.3665, -0.3121, 0.8428), (-0.6203, 2.016, 2.859), (-0.6829, 2.054, 2.809), (-0.6471, 3.118, 3.649), (-0.5942, 3.085, 3.689), (-0.6455, 3.051, 3.729), (-0.6984, 3.082, 3.689), (-0.7475, 1.885, 2.774), (-0.677, 1.993, 2.856), (-0.6217, 1.854, 2.641), (-1.581, -0.1052, 2.655), (-0.7007, 1.807, 2.738), (-0.6898, 1.83, 2.798), (-1.578, -0.1428, 2.773), (-1.495, -0.1196, 2.685), (-1.498, -0.09954, 2.803), (-1.447, -0.04398, 2.644), (-1.462, 0.3405, 2.223), (-0.9928, -1.023, 1.49), (-1.554, -0.003102, 2.655), (-1.504, 0.009879, 2.61), (-1.452, 0.009928, 2.686), (-1.442, 0.3622, 2.08), (-1.389, 0.3211, 2.14), (-1.417, 0.1474, 2.134), (-1.506, 0.2723, 2.031), (-1.438, 0.2625, 2.216), (-1.516, 0.1026, 2.105), (-1.547, 0.1471, 2.066), (-1.41, 0.2755, 2.033), (-1.555, 0.2485, 2.23), (-1.497, 0.1239, 2.172), (-2.484, -2.637, 2.403), (-0.9047, -0.2816, 1.135), (-0.8679, -0.3102, 0.7883), (-0.9493, -0.3262, 1.396), (-0.8036, -0.4045, 1.269), (-1.131, -0.9109, 1.572), (-1.342, -0.8359, 1.37), (-1.292, -0.5733, 1.369), (-0.537, -0.4545, 1.022), (-1.196, -0.756, 0.9694), (-1.158, -0.4765, 0.9962), (-1.151, -0.3216, 1.23), (-2.476, -2.632, 2.306), (-1.075, -0.6145, 1.57), (-0.9226, -0.742, 1.481), (-2.605, -2.845, 2.359), (-2.571, -2.785, 2.454), (-2.541, -2.863, 2.416), (-2.436, -2.716, 2.42), (0.1013, 0.08625, 0.2793), (-2.416, -2.659, 2.362), (-2.432, -2.808, 2.316), (-2.111, 0.07318, 3.941), (-0.241, 0.1861, 0.05483), (-0.197, -0.1677, -0.1696), (-2.877, -2.08, 3.555), (0.1453, -0.2676, 0.05483), (-2.849, -2.088, 3.532), (-2.065, 0.09731, 3.959), (-2.084, 0.146, 3.941), (-2.13, 0.1219, 3.924), (-3.368, -4.261, 2.824), (-3.4, -4.224, 2.869), (-3.448, -4.21, 2.824), (-3.415, -4.247, 2.779), (-3.333, -2.949, 3.806), (-3.362, -2.922, 3.843), (-3.399, -2.91, 3.806), (-3.37, -2.937, 3.769), (-0.6859, 3.112, 3.714), (-0.6464, 3.088, 3.744), (-0.6081, 3.114, 3.714), (-0.6477, 3.138, 3.684), (-1.548, 0.07263, 2.756), (-1.526, -0.02734, 2.817), (-1.456, 0.06591, 2.752), (-1.46, 0.02788, 2.839), (-1.552, 0.01414, 2.821), (-1.529, 0.8343, 3.38), (-3.31, -2.907, 3.757), (-3.373, -2.87, 3.757), (-3.365, -2.855, 3.829), (-3.302, -2.893, 3.829), (-2.529, -2.614, 2.491), (-2.487, -2.691, 2.523), (-2.571, -2.722, 2.534), (-2.833, -2.116, 3.523), (-3.352, -4.236, 2.765), (-3.432, -4.185, 2.765), (-3.417, -4.162, 2.856), (-3.337, -4.212, 2.856), (-1.857, -1.665, 2.082), (-1.828, -1.567, 2.173), (-2.439, -2.789, 2.245), (-2.428, -2.6, 2.329), (-2.347, -2.644, 2.313), (-1.325, -0.9319, 1.601), (-1.42, -1.024, 1.344), (-1.434, -1.069, 1.71), (-1.166, -1.159, 1.604), (-1.795, -1.599, 2.026), (-1.818, -1.477, 2.115), (-1.208, 1.714, 3.606), (-0.7767, 1.918, 2.849), (-0.7454, 1.926, 2.944), (-0.6808, 1.872, 2.902), (-1.378, 0.3986, 2.128), (-0.6528, 1.768, 2.605), (-0.6665, 1.742, 2.694), (-0.7499, 1.786, 2.694), (-1.64, -0.112, 2.825), (-1.602, -0.03147, 2.831), (-1.521, -0.05459, 2.863), (-2.128, 0.07938, 3.89), (-2.1, 0.1526, 3.89), (-2.035, 0.1279, 3.925), (-2.063, 0.05466, 3.925), (-1.46, 0.1211, 2.229), (-1.555, 0.119, 2.229), (-1.556, 0.1975, 2.281), (-1.459, 0.2242, 2.247), (-1.552, 0.01423, 2.556), (-1.458, 0.01705, 2.555), (-1.327, -0.3425, 1.41), (-1.098, -0.221, 1.404), (-1.247, -0.5288, 1.598), (-1.297, -0.3664, 1.704), (-1.53, 0.1567, 1.971), (-1.376, 0.1542, 1.892), (-1.329, 0.07159, 1.996), (-0.1498, -0.4974, 0.007151), (-0.5149, -0.06852, 0.007151), (-0.2329, 0.1716, 0.4315), (0.1322, -0.2573, 0.4315), (-0.7967, -0.3639, 0.417), (-0.5552, -0.1588, 0.7779), (-1.528, 0.8389, 3.4), (-0.686, 3.108, 3.659), (-0.6078, 3.11, 3.659), (-0.6066, 3.059, 3.719), (-0.6848, 3.057, 3.719), (-0.05319, -0.3288, -0.06515), (-0.333, -5.614e-05, -0.06515), (-0.1169, 0.1839, 0.2601), (0.1629, -0.1448, 0.2601), (-1.188, 2.496, 4.178), (-1.173, 2.499, 4.177), (-1.167, 2.491, 4.189), (-1.2, 1.702, 3.591), (-2.128, 0.09014, 3.92), (-2.107, 0.1442, 3.92), (-2.059, 0.126, 3.946), (-2.079, 0.07189, 3.946), (-1.831, -1.627, 2.067), (-1.892, -1.545, 2.064), (-1.871, -1.539, 2.164), (-1.779, -1.581, 2.142), (-3.378, -4.253, 2.787), (-3.437, -4.216, 2.787), (-3.426, -4.198, 2.854), (-3.367, -4.236, 2.854), (-1.512, 0.2941, 2.1), (-1.51, 0.2507, 2.118), (-1.51, 0.2507, 2.118), (-1.51, 0.2507, 2.118), (-3.338, -2.936, 3.776), (-3.386, -2.908, 3.776), (-3.379, -2.897, 3.83), (-3.331, -2.926, 3.83), (-2.879, -1.334, 4.199), (-2.874, -1.349, 4.213), (-2.891, -1.349, 4.213), (-1.461, 0.8338, 3.38), (-1.462, 0.7915, 3.433), (-1.529, 0.792, 3.433), (-1.474, 0.8457, 3.391), (-1.463, 0.8125, 3.433), (-1.516, 0.8056, 3.442), (-0.6762, 3.123, 3.686), (-0.6184, 3.125, 3.686), (-0.6175, 3.087, 3.729), (-0.6753, 3.086, 3.729), (-1.559, 0.01863, 2.71), (-1.479, -0.04402, 2.811), (-1.575, -0.02685, 2.791), (-1.535, 0.7531, 3.307), (-1.456, 0.7525, 3.307), (-1.456, 0.703, 3.37), (-1.536, 0.7036, 3.37), (-2.876, -2.045, 3.594), (-2.857, -2.048, 3.591), (-2.857, -2.061, 3.606), (-2.876, -2.071, 3.598), (-2.86, -2.089, 3.568), (-2.876, -2.071, 3.59), (-2.877, -2.078, 3.568), (-2.875, -2.074, 3.587), (-2.858, -2.085, 3.587), (-2.602, -2.663, 2.491), (-2.863, -2.11, 3.511), (-2.513, -2.925, 2.289), (-2.593, -2.841, 2.298), (-2.583, -2.845, 2.402), (-2.497, -2.874, 2.401), (-2.629, -2.929, 2.309), (-2.608, -2.897, 2.396), (-2.529, -2.948, 2.396), (-1.936, -1.615, 2.097), (-1.916, -1.611, 2.189), (-1.834, -1.655, 2.173), (-2.476, -2.647, 2.249), (-2.456, -2.637, 2.351), (-2.384, -2.71, 2.337), (-1.254, -1.245, 1.359), (-1.36, -0.9509, 1.246), (-1.238, -0.7361, 1.535), (-1.209, 1.717, 3.584), (-1.19, 1.725, 3.588), (-1.188, 1.704, 3.597), (-0.7447, 1.837, 2.856), (-0.7051, 1.958, 2.895), (-1.19, 1.702, 3.564), (-1.498, 0.3749, 2.103), (-1.4, 0.3415, 2.095), (-1.41, 0.3069, 2.199), (-0.7277, 1.828, 2.61), (-1.392, 0.3737, 2.218), (-1.49, 0.3895, 2.208), (-0.6428, 1.802, 2.734), (-0.7354, 1.837, 2.723), (-1.615, -0.1118, 2.756), (-1.532, -0.1404, 2.792), (-1.647, -0.01158, 2.909), (-1.57, -0.04049, 2.949), (-1.564, -0.1407, 2.867), (-1.45, 0.1429, 2.182), (-1.555, 0.1408, 2.164), (-1.456, -0.06168, 2.503), (-1.456, -0.08774, 2.57), (-1.551, -0.07672, 2.523), (-1.552, -0.004954, 2.603), (-1.457, -0.001554, 2.601), (-1.266, -0.4317, 1.251), (-1.021, -0.2756, 1.285), (-0.9274, -0.483, 1.501), (-0.9987, -0.3945, 1.577), (-1.403, 0.2096, 1.96), (-1.368, 0.1367, 2.067), (-1.472, 0.04791, 2.033), (-0.6151, -0.8167, 0.5746), (-0.9913, -0.5015, 0.6591), (-0.7238, -0.275, 0.995), (-0.469, -0.6799, 0.9837), (-0.681, 2.05, 2.754), (-0.575, 2.072, 2.76), (-0.5789, 1.99, 2.832), (-0.6692, 2.018, 2.848), (-0.5741, 2.031, 2.847), (-0.6672, 2.058, 2.872), (-0.668, 2.076, 2.766)], [], [(27, 352, 67), (67, 353, 27), (1, 351, 66), (66, 352, 1), (114, 381, 64), (143, 402, 180), (180, 175, 143), (10, 409, 186), (39, 189, 122), (18, 236, 15), (23, 332, 67), (23, 331, 66), (0, 350, 216), (216, 357, 0), (205, 177, 26), (31, 418, 416), (33, 373, 212), (35, 358, 72), (35, 354, 38), (157, 410, 36), (37, 177, 102), (69, 356, 38), (70, 357, 356), (39, 322, 28), (39, 28, 40), (40, 397, 137), (71, 353, 357), (77, 21, 44), (373, 364, 87), (209, 364, 373), (168, 123, 46), (53, 306, 111), (53, 111, 112), (362, 206, 55), (56, 266, 116), (57, 385, 185), (208, 364, 60), (189, 138, 61), (1, 34, 82), (82, 218, 1), (161, 420, 64), (65, 34, 27), (330, 351, 2), (66, 351, 330), (68, 350, 0), (80, 360, 359), (360, 80, 83), (84, 361, 88), (88, 365, 84), (85, 365, 89), (89, 366, 85), (367, 91, 87), (91, 361, 87), (91, 367, 251), (96, 371, 203), (258, 100, 98), (101, 260, 99), (36, 315, 258), (315, 36, 103), (102, 317, 106), (106, 314, 261), (107, 377, 117), (263, 309, 110), (307, 378, 108), (115, 266, 4), (118, 379, 309), (309, 382, 118), (124, 387, 120), (121, 388, 176), (388, 126, 122), (123, 168, 268), (127, 271, 131), (128, 394, 273), (48, 400, 140), (144, 289, 285), (406, 148, 146), (149, 284, 147), (148, 409, 287), (289, 144, 150), (145, 289, 151), (409, 148, 152), (149, 409, 10), (155, 413, 294), (199, 413, 159), (413, 155, 159), (155, 296, 159), (160, 418, 164), (335, 3, 11, 349), (32, 4, 266, 416), (4, 32, 381), (11, 3, 239, 346), (12, 5, 335, 349), (334, 5, 12, 348), (13, 6, 334, 348), (333, 6, 13, 347), (14, 7, 333, 347), (239, 7, 14, 346), (51, 114, 64, 414), (404, 194, 8, 192), (114, 51, 264), (195, 8, 194, 405), (192, 8, 195, 412), (391, 127, 9, 54), (9, 343, 54), (187, 10, 186, 397), (9, 127, 345), (143, 175, 399), (349, 11, 16, 238), (10, 187, 288), (122, 189, 388), (122, 383, 39), (346, 234, 16, 11), (348, 12, 17, 237), (349, 238, 17, 12), (347, 13, 15, 236), (348, 237, 15, 13), (346, 14, 19, 234), (347, 236, 19, 14), (9, 16, 234, 343), (238, 16, 9, 345), (235, 17, 238, 345), (344, 237, 17, 235), (342, 231, 20, 230), (18, 15, 237), (237, 344, 18), (18, 180, 236), (236, 180, 19), (19, 343, 234), (341, 232, 20, 231), (340, 233, 20, 232), (339, 230, 20, 233), (372, 203, 21, 191), (297, 338, 337), (297, 337, 336), (376, 196, 22, 204), (203, 371, 21), (21, 244, 191), (177, 205, 22, 196), (204, 22, 205, 405), (329, 227, 24, 226), (23, 68, 332), (23, 67, 331), (23, 66, 330), (23, 330, 68), (328, 228, 24, 227), (327, 229, 24, 228), (326, 226, 24, 229), (202, 25, 201, 403), (0, 357, 353), (192, 25, 202, 404), (412, 193, 25, 192), (411, 201, 25, 193), (413, 199, 26, 177), (195, 26, 199, 412), (405, 205, 26, 195), (321, 223, 29, 222), (27, 34, 352), (320, 224, 29, 223), (319, 225, 29, 224), (318, 222, 29, 225), (313, 219, 30, 213), (312, 220, 30, 219), (311, 221, 30, 220), (310, 213, 30, 221), (160, 32, 416, 418), (46, 414, 420), (417, 167, 32, 160), (254, 33, 212, 361), (167, 381, 32), (411, 157, 36, 200), (35, 353, 71), (35, 71, 358), (35, 72, 354), (38, 83, 35), (36, 410, 374), (36, 375, 200), (374, 410, 37, 102), (216, 83, 38, 356), (37, 413, 177), (38, 354, 69), (40, 41, 187, 397), (356, 357, 216), (39, 383, 322), (40, 189, 39), (40, 137, 189), (41, 322, 184, 288), (41, 40, 28), (41, 288, 187), (302, 215, 42, 217), (322, 41, 28), (322, 383, 184), (303, 214, 42, 215), (304, 210, 42, 214), (305, 217, 42, 210), (375, 197, 43, 200), (198, 43, 197, 376), (403, 201, 43, 198), (200, 43, 201, 411), (359, 77, 44, 362), (21, 371, 44), (212, 373, 87, 361), (77, 244, 21), (31, 45, 168, 415), (209, 245, 364), (416, 56, 45, 31), (386, 414, 46, 123), (56, 389, 45), (46, 415, 168), (362, 44, 47, 84), (361, 84, 47, 254), (44, 371, 47), (172, 48, 173, 392), (48, 169, 400), (48, 399, 173), (391, 169, 48, 172), (175, 49, 173, 399), (180, 18, 49, 175), (344, 174, 49, 18), (392, 173, 49, 174), (384, 182, 50, 188), (57, 50, 182, 385), (408, 151, 50, 57), (188, 50, 151, 407), (126, 51, 414, 386), (166, 264, 51), (390, 166, 51, 126), (188, 52, 181, 384), (407, 150, 52, 188), (184, 52, 150, 288), (181, 52, 184, 383), (401, 141, 54, 178), (53, 112, 308), (53, 308, 307), (53, 307, 306), (169, 54, 141, 400), (363, 207, 55, 206), (169, 391, 54), (54, 343, 178), (80, 55, 207, 246), (359, 362, 55, 80), (171, 56, 116, 380), (139, 57, 185, 281), (171, 389, 56), (56, 416, 266), (183, 408, 57), (396, 183, 57, 139), (409, 152, 58, 186), (183, 58, 152, 408), (396, 190, 58, 183), (186, 58, 190, 397), (372, 191, 59, 211), (244, 78, 59, 191), (245, 209, 59, 78), (211, 59, 209, 373), (246, 207, 60, 79), (208, 60, 207, 363), (245, 79, 60, 364), (189, 61, 176, 388), (281, 185, 61, 138), (176, 61, 185, 385), (179, 62, 180, 402), (178, 62, 179, 401), (343, 19, 62, 178), (380, 113, 63, 171), (62, 19, 180), (166, 63, 113, 264), (390, 170, 63, 166), (171, 63, 170, 389), (2, 81, 216, 350), (1, 218, 351), (1, 352, 34), (218, 81, 2, 351), (417, 161, 64, 167), (64, 381, 167), (35, 65, 27, 353), (64, 420, 414), (350, 68, 330, 2), (65, 35, 83), (353, 332, 68, 0), (331, 352, 66), (332, 353, 67), (67, 352, 331), (326, 229, 73, 240), (327, 241, 73, 229), (356, 69, 73, 241), (354, 240, 73, 69), (327, 228, 74, 241), (328, 242, 74, 228), (357, 70, 74, 242), (356, 241, 74, 70), (328, 227, 75, 242), (329, 243, 75, 227), (358, 71, 75, 243), (357, 242, 75, 71), (329, 226, 76, 243), (326, 240, 76, 226), (354, 72, 76, 240), (358, 243, 76, 72), (360, 81, 77, 359), (218, 244, 77, 81), (218, 82, 78, 244), (247, 245, 78, 82), (247, 65, 79, 245), (83, 246, 79, 65), (206, 85, 366, 363), (80, 246, 83), (360, 216, 81), (82, 34, 247), (247, 34, 65), (83, 216, 360), (365, 362, 84), (362, 365, 85, 206), (364, 208, 86, 367), (363, 366, 86, 208), (318, 225, 88, 248), (87, 364, 367), (319, 249, 88, 225), (319, 224, 89, 249), (88, 249, 365), (88, 361, 248), (320, 250, 89, 224), (320, 223, 90, 250), (250, 366, 89), (89, 365, 249), (321, 251, 90, 223), (367, 86, 90, 251), (250, 90, 86, 366), (321, 222, 91, 251), (318, 248, 91, 222), (103, 92, 368, 315), (91, 248, 361), (314, 252, 92, 103), (104, 93, 369, 316), (315, 368, 93, 104), (317, 253, 94, 370), (369, 94, 253, 316), (314, 106, 95, 252), (370, 95, 106, 317), (92, 47, 371, 368), (252, 254, 47, 92), (255, 96, 203, 372), (369, 93, 96, 255), (371, 96, 93, 368), (211, 97, 255, 372), (373, 256, 97, 211), (94, 97, 256, 370), (369, 255, 97, 94), (252, 95, 33, 254), (256, 373, 33), (256, 33, 95, 370), (259, 257, 98, 100), (258, 375, 36), (197, 98, 257, 376), (375, 258, 98, 197), (259, 101, 99, 257), (177, 196, 99, 260), (257, 99, 196, 376), (315, 104, 100, 258), (102, 177, 260), (262, 259, 100, 104), (262, 105, 101, 259), (317, 260, 101, 105), (261, 103, 36, 374), (102, 260, 317), (102, 106, 261, 374), (253, 105, 262, 316), (103, 261, 314), (104, 316, 262), (263, 107, 117, 309), (105, 253, 317), (107, 111, 306, 377), (110, 309, 379), (306, 307, 108, 377), (111, 107, 263), (307, 308, 109, 378), (308, 379, 109), (263, 110, 112, 111), (379, 308, 112, 110), (382, 117, 113, 380), (377, 264, 113, 117), (377, 108, 114, 264), (378, 265, 114, 108), (378, 109, 115, 265), (265, 381, 114), (379, 266, 115, 109), (265, 115, 4, 381), (379, 118, 116, 266), (382, 380, 116, 118), (123, 119, 383, 386), (382, 309, 117), (268, 267, 119, 123), (384, 181, 119, 267), (268, 124, 120, 267), (119, 181, 383), (385, 182, 120, 387), (267, 120, 182, 384), (387, 121, 176, 385), (386, 383, 122, 126), (168, 45, 124, 268), (269, 124, 45, 389), (389, 170, 125, 269), (269, 387, 124), (270, 125, 170, 390), (388, 121, 125, 270), (269, 125, 121, 387), (393, 272, 127, 131), (270, 390, 126), (126, 388, 270), (235, 128, 273, 344), (272, 345, 127), (127, 391, 271), (272, 393, 128), (345, 272, 128, 235), (392, 174, 129, 395), (129, 273, 394), (273, 129, 174, 344), (172, 130, 271, 391), (392, 395, 130, 172), (310, 221, 132, 274), (311, 275, 132, 221), (131, 132, 275, 393), (274, 132, 131, 271), (311, 220, 133, 275), (312, 276, 133, 220), (128, 133, 276, 394), (275, 133, 128, 393), (312, 219, 134, 276), (313, 277, 134, 219), (129, 134, 277, 395), (276, 134, 129, 394), (313, 213, 135, 277), (310, 274, 135, 213), (130, 135, 274, 271), (277, 135, 130, 395), (140, 136, 278, 398), (400, 279, 136, 140), (397, 190, 136, 279), (278, 136, 190, 396), (141, 137, 279, 400), (280, 137, 141, 282), (142, 138, 280, 282), (280, 189, 137), (137, 397, 279), (281, 138, 142, 283), (143, 139, 281, 283), (138, 189, 280), (278, 139, 143, 398), (399, 48, 140, 398), (278, 396, 139), (401, 179, 142, 282), (141, 401, 282), (402, 283, 142, 179), (202, 144, 285, 404), (283, 402, 143), (143, 399, 398), (403, 284, 144, 202), (194, 145, 406, 405), (145, 285, 289), (285, 145, 194, 404), (287, 286, 146, 148), (204, 146, 286, 376), (405, 406, 146, 204), (287, 149, 147, 286), (198, 147, 284, 403), (286, 147, 198, 376), (288, 150, 144, 284), (149, 287, 409), (150, 407, 289), (145, 151, 290, 406), (151, 289, 407), (151, 408, 290), (290, 152, 148, 406), (290, 408, 152), (149, 10, 288, 284), (410, 157, 153, 291), (295, 292, 153, 157), (303, 215, 153, 292), (302, 291, 153, 215), (295, 158, 154, 292), (296, 293, 154, 158), (304, 214, 154, 293), (303, 292, 154, 214), (305, 210, 155, 294), (155, 293, 296), (304, 293, 155, 210), (413, 37, 156, 294), (410, 291, 156, 37), (302, 217, 156, 291), (305, 294, 156, 217), (193, 158, 295, 411), (157, 411, 295), (296, 158, 193, 412), (199, 159, 296, 412), (297, 336, 7, 239), (336, 333, 7), (336, 337, 6, 333), (337, 334, 6), (337, 338, 5, 334), (338, 335, 5), (338, 297, 3, 335), (297, 239, 3), (339, 233, 162, 298), (160, 164, 419), (419, 417, 160), (161, 417, 419), (340, 299, 162, 233), (46, 162, 299, 415), (298, 162, 46, 420), (340, 232, 163, 299), (341, 300, 163, 232), (31, 163, 300, 418), (299, 163, 31, 415), (341, 231, 164, 300), (342, 301, 164, 231), (342, 230, 165, 301), (301, 419, 164), (164, 418, 300), (339, 298, 165, 230), (161, 165, 298, 420), (301, 165, 161, 419)])
me_cube.materials.append(mat_material)
me_cube.use_remesh_preserve_volume = False
me_cube.use_remesh_preserve_attributes = False
me_cube.use_mirror_vertex_groups = False
me_cube.update()

# ---- objects
ob_plane_001 = bpy.data.objects.new('Plane.001', me_plane_001)
ob_plane = bpy.data.objects.new('Plane', me_plane)
ob_icosphere_008 = bpy.data.objects.new('Icosphere.008', me_icosphere_008)
ob_icosphere_007 = bpy.data.objects.new('Icosphere.007', me_icosphere_007)
ob_icosphere_006 = bpy.data.objects.new('Icosphere.006', me_icosphere_006)
ob_icosphere_005 = bpy.data.objects.new('Icosphere.005', me_icosphere_005)
ob_icosphere_004 = bpy.data.objects.new('Icosphere.004', me_icosphere_004)
ob_icosphere_003 = bpy.data.objects.new('Icosphere.003', me_icosphere_003)
ob_icosphere_002 = bpy.data.objects.new('Icosphere.002', me_icosphere_002)
ob_icosphere_001 = bpy.data.objects.new('Icosphere.001', me_icosphere_001)
ob_icosphere = bpy.data.objects.new('Icosphere', me_icosphere)
ob_cube = bpy.data.objects.new('Cube', me_cube)
ob_lamp = bpy.data.objects.new('Lamp', light_lamp)
ob_camera = bpy.data.objects.new('Camera', cam_camera)

# ---- transforms, parenting, visibility, modifiers, constraints
ob_plane_001.location = (0.03556, -7.583, 3.638)
ob_plane_001.rotation_euler = (-1.474, -0.3244, -0.1585)
ob_plane_001.scale = (20.1, 20.1, 20.1)
ob_plane_001.lineart.crease_threshold = 0.0
ob_plane.location = (3.22, 4.972, 0.0412)
ob_plane.scale = (14.04, 14.04, 14.04)
ob_plane.lineart.crease_threshold = 0.0
ob_icosphere_008.location = (-4.271, -3.529, 4.8)
ob_icosphere_008.rotation_euler = (-0.5886, 0.01503, -0.544)
ob_icosphere_008.lineart.crease_threshold = 0.0
ob_icosphere_007.location = (-1.576, 1.475, 3.814)
ob_icosphere_007.rotation_euler = (1.06, -0.9492, -5.437)
ob_icosphere_007.scale = (1.419, 1.419, 1.419)
ob_icosphere_007.lineart.crease_threshold = 0.0
ob_icosphere_006.location = (-2.449, 0.03404, 4.284)
ob_icosphere_006.rotation_euler = (1.06, -0.9492, -5.437)
ob_icosphere_006.scale = (1.419, 1.419, 1.419)
ob_icosphere_006.lineart.crease_threshold = 0.0
ob_icosphere_005.location = (-0.4543, 2.655, 3.579)
ob_icosphere_005.rotation_euler = (-1.337, -0.4864, -1.203)
ob_icosphere_005.lineart.crease_threshold = 0.0
ob_icosphere_004.location = (-1.31, 2.284, 4.387)
ob_icosphere_004.rotation_euler = (-1.337, -0.4864, -1.203)
ob_icosphere_004.lineart.crease_threshold = 0.0
ob_icosphere_003.location = (-3.03, -2.347, 4.718)
ob_icosphere_003.rotation_euler = (-0.5886, 0.01503, -0.544)
ob_icosphere_003.lineart.crease_threshold = 0.0
ob_icosphere_002.location = (-2.782, -1.146, 4.847)
ob_icosphere_002.rotation_euler = (-0.5886, 0.01503, -0.544)
ob_icosphere_002.lineart.crease_threshold = 0.0
ob_icosphere_001.location = (-3.293, -3.22, 4.713)
ob_icosphere_001.lineart.crease_threshold = 0.0
ob_icosphere.location = (-3.433, -4.114, 3.648)
ob_icosphere.lineart.crease_threshold = 0.0
ob_cube.location = (0.0, 0.0, 0.0)
ob_cube.lock_rotations_4d = False
ob_cube.empty_display_type = 'ARROWS'
ob_cube.lineart.crease_threshold = 0.0
ob_lamp.location = (4.076, 1.005, 5.904)
ob_lamp.rotation_euler = (0.6503, 0.05522, 1.866)
ob_lamp.lock_rotations_4d = False
ob_lamp.empty_display_type = 'ARROWS'
ob_lamp.color = (0.0, 0.0, 0.0, 0.0)
ob_lamp.lineart.crease_threshold = 0.0
ob_camera.location = (5.866, -8.42, 6.792)
ob_camera.rotation_euler = (1.229, 0.003905, 0.8241)
ob_camera.scale = (1.932, 1.932, 1.932)
ob_camera.lock_rotations_4d = False
ob_camera.empty_display_type = 'ARROWS'
ob_camera.color = (0.0, 0.0, 0.0, 0.0)
ob_camera.display_type = 'WIRE'
ob_camera.lineart.crease_threshold = 0.0

# ---- collection membership
col_collection_1.objects.link(ob_plane_001)
col_collection_1.objects.link(ob_plane)
col_collection_1.objects.link(ob_icosphere_008)
col_collection_1.objects.link(ob_icosphere_007)
col_collection_1.objects.link(ob_icosphere_006)
col_collection_1.objects.link(ob_icosphere_005)
col_collection_1.objects.link(ob_icosphere_004)
col_collection_1.objects.link(ob_icosphere_003)
col_collection_1.objects.link(ob_icosphere_002)
col_collection_1.objects.link(ob_icosphere_001)
col_collection_1.objects.link(ob_icosphere)
col_collection_1.objects.link(ob_cube)
col_collection_1.objects.link(ob_lamp)
col_collection_1.objects.link(ob_camera)

# ---- scene / render settings (as saved in the file)
scene.camera = ob_camera
scene.frame_start = 1; scene.frame_end = 250; scene.frame_set(1)
scene.render.engine = 'CYCLES'
scene.render.dither_intensity = 0.0
scene.cycles.use_denoising = False
scene.cycles.samples = 600
scene.cycles.sampling_pattern = 'TABULATED_SOBOL'
scene.cycles.use_adaptive_sampling = False
scene.cycles.use_light_tree = False
scene.cycles.blur_glossy = 0.0
scene.cycles.sample_clamp_indirect = 0.1
scene.view_settings.view_transform = 'Standard'
bpy.context.view_layer.update()
